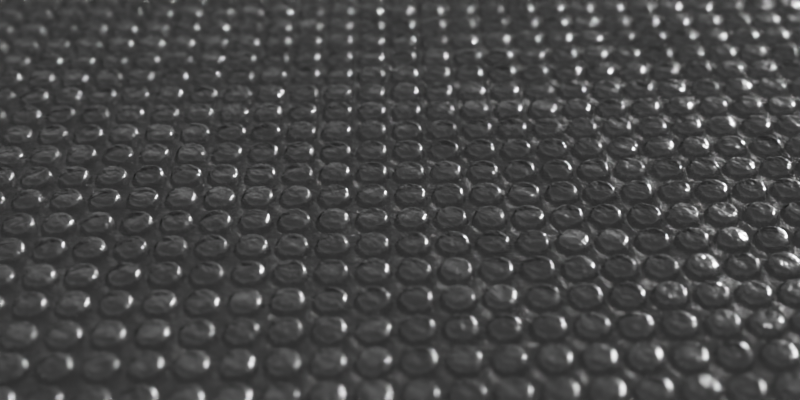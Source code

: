 # Source: bubble_wrap.blend  (saved by Blender 4.0.36; exported with 4.5.12 LTS)
import bpy
from mathutils import Matrix  # noqa: F401  (used for matrix-valued properties, if any)

bpy.ops.wm.read_factory_settings(use_empty=True)
scene = bpy.context.scene
scene.name = 'Scene'

# ---- collections
col_surface_floors = bpy.data.collections.new('Surface/floors'); scene.collection.children.link(col_surface_floors)

# ---- materials (node trees are filled in below, after node groups)
mat_bubble_wrap_01 = bpy.data.materials.new('bubble_wrap_01')
mat_bubble_wrap_01.displacement_method = 'DISPLACEMENT'

# ---- node groups
ng_vector_detect_038 = bpy.data.node_groups.new('vector_detect.038', 'ShaderNodeTree')
_s = ng_vector_detect_038.interface.new_socket(name='Vector', in_out='OUTPUT', socket_type='NodeSocketVector')
_s = ng_vector_detect_038.interface.new_socket(name='IF', in_out='INPUT', socket_type='NodeSocketVector')
_s.hide_value = True
_s = ng_vector_detect_038.interface.new_socket(name='ELSE', in_out='INPUT', socket_type='NodeSocketVector')
_s.hide_value = True
_N = ng_vector_detect_038.nodes; _L = ng_vector_detect_038.links
n0 = _N.new('ShaderNodeVectorMath'); n0.name = 'Vector Math'; n0.location = (-301, 22)
n0.hide = True
n0.operation = 'LENGTH'
n1 = _N.new('ShaderNodeMath'); n1.name = 'Math'; n1.location = (-296, -14)
n1.hide = True
n1.operation = 'CEIL'
n2 = _N.new('NodeReroute'); n2.name = 'Reroute'; n2.location = (-345, 12)
n2.width = 16
n2.socket_idname = 'NodeSocketVector'
n3 = _N.new('NodeGroupInput'); n3.name = 'Group Input'; n3.location = (-619, 44)
n4 = _N.new('NodeGroupOutput'); n4.name = 'Group Output'; n4.location = (-103, 31)
n5 = _N.new('ShaderNodeMix'); n5.name = 'Mix'; n5.location = (-292, -51)
n5.hide = True
n5.data_type = 'RGBA'
_L.new(n0.outputs[1], n1.inputs[0])
_L.new(n1.outputs[0], n5.inputs[0])
_L.new(n2.outputs[0], n0.inputs[0])
_L.new(n2.outputs[0], n5.inputs[7])
_L.new(n3.outputs[1], n5.inputs[6])
_L.new(n5.outputs[2], n4.inputs[0])
_L.new(n3.outputs[0], n2.inputs[0])
n4.is_active_output = True
ng_normal_bake_107 = bpy.data.node_groups.new('normal_bake.107', 'ShaderNodeTree')
_s = ng_normal_bake_107.interface.new_socket(name='Vector', in_out='OUTPUT', socket_type='NodeSocketVector')
_s = ng_normal_bake_107.interface.new_socket(name='Color', in_out='INPUT', socket_type='NodeSocketVector')
_s.hide_value = True
_N = ng_normal_bake_107.nodes; _L = ng_normal_bake_107.links
n0 = _N.new('ShaderNodeVectorMath'); n0.name = 'Vector Math.001'; n0.location = (-4, -55)
n0.operation = 'DOT_PRODUCT'
n1 = _N.new('ShaderNodeVectorMath'); n1.name = 'Vector Math.005'; n1.location = (-264, -55)
n1.operation = 'CROSS_PRODUCT'
n2 = _N.new('NodeReroute'); n2.name = 'Reroute'; n2.location = (-85, 62)
n2.width = 16
n2.socket_idname = 'NodeSocketVector'
n3 = _N.new('ShaderNodeNewGeometry'); n3.name = 'Geometry'; n3.location = (-577, -273)
n4 = _N.new('ShaderNodeTangent'); n4.name = 'Tangent'; n4.location = (-579, 25)
n4.width = 232
n4.direction_type = 'UV_MAP'
n5 = _N.new('NodeGroupInput'); n5.name = 'Group Input'; n5.location = (-552, 105)
n6 = _N.new('ShaderNodeMath'); n6.name = 'Math'; n6.location = (174, -29)
n6.operation = 'MULTIPLY'
n6.inputs[1].default_value = -1.0
n7 = _N.new('ShaderNodeCombineXYZ'); n7.name = 'Combine XYZ'; n7.location = (484, -31)
n8 = _N.new('ShaderNodeVectorMath'); n8.name = 'Vector Math.002'; n8.location = (-3, -240)
n8.operation = 'DOT_PRODUCT'
n9 = _N.new('ShaderNodeVectorMath'); n9.name = 'Vector Math.004'; n9.location = (670, -109)
n9.hide = True
n9.inputs[1].default_value = (0.5, 0.5, 0.5)
n10 = _N.new('ShaderNodeVectorMath'); n10.name = 'Vector Math.003'; n10.location = (670, -74)
n10.hide = True
n10.operation = 'SCALE'
n10.inputs[3].default_value = 0.5
n11 = _N.new('ShaderNodeVectorMath'); n11.name = 'Vector Math'; n11.location = (-2, 101)
n11.operation = 'DOT_PRODUCT'
n12 = _N.new('NodeGroupOutput'); n12.name = 'Group Output'; n12.location = (878, -85)
_L.new(n11.outputs[1], n7.inputs[0])
_L.new(n6.outputs[0], n7.inputs[1])
_L.new(n8.outputs[1], n7.inputs[2])
_L.new(n2.outputs[0], n11.inputs[0])
_L.new(n2.outputs[0], n0.inputs[0])
_L.new(n2.outputs[0], n8.inputs[0])
_L.new(n4.outputs[0], n1.inputs[0])
_L.new(n3.outputs[1], n1.inputs[1])
_L.new(n4.outputs[0], n11.inputs[1])
_L.new(n1.outputs[0], n0.inputs[1])
_L.new(n3.outputs[1], n8.inputs[1])
_L.new(n5.outputs[0], n2.inputs[0])
_L.new(n7.outputs[0], n10.inputs[0])
_L.new(n9.outputs[0], n12.inputs[0])
_L.new(n10.outputs[0], n9.inputs[0])
_L.new(n0.outputs[1], n6.inputs[0])
n12.is_active_output = True
ng_bubble_wrap = bpy.data.node_groups.new('bubble_wrap', 'ShaderNodeTree')
_s = ng_bubble_wrap.interface.new_socket(name='BSDF', in_out='OUTPUT', socket_type='NodeSocketShader')
_s = ng_bubble_wrap.interface.new_socket(name='Displacement', in_out='OUTPUT', socket_type='NodeSocketVector')
_s = ng_bubble_wrap.interface.new_socket(name='Color Bake', in_out='OUTPUT', socket_type='NodeSocketColor')
_s.default_value = (0.3388, 0.3388, 0.3388, 1.0)
_s = ng_bubble_wrap.interface.new_socket(name='Roughness Bake', in_out='OUTPUT', socket_type='NodeSocketFloat')
_s.subtype = 'FACTOR'
_s.default_value = 0.1909
_s.min_value = 0.0
_s.max_value = 1.0
_s = ng_bubble_wrap.interface.new_socket(name='Displacement Bake', in_out='OUTPUT', socket_type='NodeSocketFloat')
_s = ng_bubble_wrap.interface.new_socket(name='Alpha Bake', in_out='OUTPUT', socket_type='NodeSocketColor')
_s.default_value = (0.0, 0.0, 0.0, 0.0)
_s = ng_bubble_wrap.interface.new_socket(name='Normal Bake', in_out='OUTPUT', socket_type='NodeSocketVector')
_s = ng_bubble_wrap.interface.new_socket(name='--BUBBLES--', in_out='INPUT', socket_type='NodeSocketFloat')
_s.subtype = 'FACTOR'
_s.hide_value = True
_s = ng_bubble_wrap.interface.new_socket(name='Base Color', in_out='INPUT', socket_type='NodeSocketColor')
_s.default_value = (0.3388, 0.3388, 0.3388, 1.0)
_s = ng_bubble_wrap.interface.new_socket(name='Roughness', in_out='INPUT', socket_type='NodeSocketFloat')
_s.subtype = 'FACTOR'
_s.default_value = 0.1909
_s.min_value = 0.0
_s.max_value = 1.0
_s = ng_bubble_wrap.interface.new_socket(name='Bubble Size', in_out='INPUT', socket_type='NodeSocketFloat')
_s.subtype = 'FACTOR'
_s.default_value = 1.0
_s.min_value = 0.0
_s.max_value = 1.0
_s = ng_bubble_wrap.interface.new_socket(name='Bubble Profile', in_out='INPUT', socket_type='NodeSocketFloat')
_s.subtype = 'FACTOR'
_s.default_value = 1.0
_s.min_value = 0.0
_s.max_value = 1.0
_s = ng_bubble_wrap.interface.new_socket(name='--TRANSMISSION--', in_out='INPUT', socket_type='NodeSocketFloat')
_s.subtype = 'FACTOR'
_s.hide_value = True
_s = ng_bubble_wrap.interface.new_socket(name='Transmission', in_out='INPUT', socket_type='NodeSocketFloat')
_s.subtype = 'FACTOR'
_s.default_value = 0.5
_s.min_value = 0.0
_s.max_value = 1.0
_s = ng_bubble_wrap.interface.new_socket(name='Transmission Roughness', in_out='INPUT', socket_type='NodeSocketFloat')
_s.subtype = 'FACTOR'
_s.default_value = 0.3
_s.min_value = 0.0
_s.max_value = 1.0
_s = ng_bubble_wrap.interface.new_socket(name='Transparency', in_out='INPUT', socket_type='NodeSocketFloat')
_s.subtype = 'FACTOR'
_s.min_value = 0.0
_s.max_value = 1.0
_s = ng_bubble_wrap.interface.new_socket(name='--OTHERS--', in_out='INPUT', socket_type='NodeSocketFloat')
_s.hide_value = True
_s = ng_bubble_wrap.interface.new_socket(name='Scale', in_out='INPUT', socket_type='NodeSocketFloat')
_s.default_value = 1.0
_s.min_value = -1e+04
_s.max_value = 1e+04
_s = ng_bubble_wrap.interface.new_socket(name='Seed', in_out='INPUT', socket_type='NodeSocketFloat')
_s.min_value = 0.0
_s.max_value = 1000.0
_s = ng_bubble_wrap.interface.new_socket(name='Displacement', in_out='INPUT', socket_type='NodeSocketFloat')
_s.default_value = 1.0
_s.min_value = 0.0
_s.max_value = 1e+04
_s = ng_bubble_wrap.interface.new_socket(name='Bump', in_out='INPUT', socket_type='NodeSocketFloat')
_s.default_value = 1.0
_s.min_value = 0.0
_s.max_value = 1e+04
_s = ng_bubble_wrap.interface.new_socket(name='Vector', in_out='INPUT', socket_type='NodeSocketVector')
_s.hide_value = True
_N = ng_bubble_wrap.nodes; _L = ng_bubble_wrap.links
n0 = _N.new('ShaderNodeVectorRotate'); n0.name = 'Vector Rotate'; n0.location = (-1060, 398)
n0.inputs[3].default_value = 0.7854
n1 = _N.new('ShaderNodeVectorMath'); n1.name = 'Vector Math.001'; n1.location = (-713, 350)
n1.operation = 'FRACTION'
n2 = _N.new('ShaderNodeVectorMath'); n2.name = 'Vector Math.002'; n2.location = (-713, 232)
n2.hide = True
n2.operation = 'MULTIPLY'
n2.inputs[1].default_value = (2.0, 2.0, 0.0)
n3 = _N.new('ShaderNodeVectorMath'); n3.name = 'Vector Math.003'; n3.location = (-715, 190)
n3.hide = True
n3.operation = 'SUBTRACT'
n3.inputs[1].default_value = (1.0, 1.0, 0.0)
n4 = _N.new('ShaderNodeVectorMath'); n4.name = 'Vector Math'; n4.location = (-881, 392)
n4.operation = 'SCALE'
n4.inputs[3].default_value = 30.0
n5 = _N.new('ShaderNodeVectorMath'); n5.name = 'Vector Math.004'; n5.location = (-717, 147)
n5.operation = 'LENGTH'
n6 = _N.new('ShaderNodeTexVoronoi'); n6.name = 'Voronoi Texture'; n6.location = (-367, -293)
n6.voronoi_dimensions = '4D'
n6.inputs[2].default_value = 95.1
n7 = _N.new('NodeReroute'); n7.name = 'Reroute.001'; n7.location = (-1298, 39)
n7.width = 16
n7.socket_idname = 'NodeSocketVector'
n8 = _N.new('NodeReroute'); n8.name = 'Reroute.002'; n8.location = (-718, -172)
n8.width = 16
n8.socket_idname = 'NodeSocketVector'
n9 = _N.new('NodeReroute'); n9.name = 'Reroute'; n9.location = (-1195, 279)
n9.width = 16
n9.socket_idname = 'NodeSocketVector'
n10 = _N.new('ShaderNodeMath'); n10.name = 'Math'; n10.location = (-196, -336)
n10.operation = 'POWER'
n10.inputs[1].default_value = 0.85
n11 = _N.new('ShaderNodeMath'); n11.name = 'Math.002'; n11.location = (-7, -354)
n11.operation = 'MULTIPLY'
n11.inputs[1].default_value = -0.05
n12 = _N.new('ShaderNodeGroup'); n12.name = 'Group'; n12.location = (-1746, 78)
n12.node_tree = ng_vector_detect_038
n13 = _N.new('ShaderNodeUVMap'); n13.name = 'UV Map'; n13.location = (-1750, -62)
n13.hide = True
n14 = _N.new('ShaderNodeVectorMath'); n14.name = 'Vector Math.005'; n14.location = (-1531, 7)
n14.operation = 'SCALE'
n15 = _N.new('ShaderNodeMath'); n15.name = 'Math.008'; n15.location = (526, -418)
n15.inputs[1].default_value = -0.09
n16 = _N.new('ShaderNodeMapRange'); n16.name = 'Map Range'; n16.location = (-423, 344)
n16.inputs[2].default_value = 0.9
n17 = _N.new('ShaderNodeMath'); n17.name = 'Math.004'; n17.location = (-264, 347)
n17.operation = 'MULTIPLY'
n18 = _N.new('ShaderNodeMix'); n18.name = 'Mix'; n18.location = (-94, 304)
n18.hide = True
n18.data_type = 'RGBA'
n18.blend_type = 'SOFT_LIGHT'
n18.inputs[0].default_value = 1.0
n18.inputs[7].default_value = (0.0, 0.0, 0.0, 1.0)
n19 = _N.new('ShaderNodeInvert'); n19.name = 'Invert'; n19.location = (113, 289)
n20 = _N.new('ShaderNodeMapRange'); n20.name = 'Map Range.001'; n20.location = (116, 179)
n20.hide = True
n20.inputs[3].default_value = 0.99
n20.inputs[4].default_value = 0.0
n21 = _N.new('ShaderNodeMix'); n21.name = 'Mix.004'; n21.location = (280, 285)
n21.data_type = 'RGBA'
n21.blend_type = 'BURN'
n21.inputs[7].default_value = (0.0, 0.0, 0.0, 1.0)
n22 = _N.new('NodeReroute'); n22.name = 'Reroute.003'; n22.location = (772, 172)
n22.width = 16
n23 = _N.new('ShaderNodeMath'); n23.name = 'Math.011'; n23.location = (719, -551)
n23.operation = 'DIVIDE'
n23.inputs[0].default_value = 1.0
n24 = _N.new('NodeGroupInput'); n24.name = 'Group Input'; n24.location = (-2052, -46)
n25 = _N.new('NodeGroupInput'); n25.name = 'Group Input.001'; n25.location = (-832, -254)
n26 = _N.new('NodeGroupOutput'); n26.name = 'Group Output'; n26.location = (2726, 58)
n27 = _N.new('ShaderNodeMath'); n27.name = 'Math.005'; n27.location = (1080, 200)
n27.operation = 'MULTIPLY'
n28 = _N.new('NodeGroupInput'); n28.name = 'Group Input.004'; n28.location = (1080, 500)
n29 = _N.new('NodeGroupInput'); n29.name = 'Group Input.005'; n29.location = (1562, 115)
n30 = _N.new('NodeGroupInput'); n30.name = 'Group Input.003'; n30.location = (429, -613)
n31 = _N.new('ShaderNodeBsdfPrincipled'); n31.name = 'Principled BSDF'; n31.location = (1982, -20)
n31.distribution = 'GGX'
n31.subsurface_method = 'RANDOM_WALK_SKIN'
n31.inputs[3].default_value = 1.8
n31.inputs[27].default_value = (0.0, 0.0, 0.0, 1.0)
n31.inputs[28].default_value = 1.0
n32 = _N.new('ShaderNodeMix'); n32.name = 'Mix.003'; n32.location = (465, 207)
n32.data_type = 'RGBA'
n32.blend_type = 'SOFT_LIGHT'
n32.inputs[7].default_value = (1.0, 1.0, 1.0, 1.0)
n33 = _N.new('ShaderNodeMath'); n33.name = 'Math.012'; n33.location = (1422, -720)
n33.operation = 'MULTIPLY'
n34 = _N.new('ShaderNodeBump'); n34.name = 'Bump'; n34.location = (1582, -720)
n34.inputs[1].default_value = 0.02
n34.inputs[2].default_value = 1.0
n35 = _N.new('ShaderNodeMath'); n35.name = 'Math.010'; n35.location = (1022, -540)
n35.operation = 'MULTIPLY'
n36 = _N.new('ShaderNodeFresnel'); n36.name = 'Fresnel'; n36.location = (1460, -300)
n36.inputs[0].default_value = 1.45
n37 = _N.new('NodeReroute'); n37.name = 'Reroute.004'; n37.location = (1100, -280)
n37.width = 16
n38 = _N.new('ShaderNodeMath'); n38.name = 'Math.001'; n38.location = (1022, -500)
n38.hide = True
n39 = _N.new('ShaderNodeVectorMath'); n39.name = 'Vector Math.006'; n39.location = (1160, -540)
n39.hide = True
n39.operation = 'SCALE'
n39.inputs[3].default_value = 2.0
n40 = _N.new('ShaderNodeMix'); n40.name = 'Mix.002'; n40.location = (1420, -440)
n40.data_type = 'RGBA'
n40.clamp_result = True
n41 = _N.new('NodeGroupInput'); n41.name = 'Group Input.007'; n41.location = (1160, -420)
n42 = _N.new('ShaderNodeMix'); n42.name = 'Mix.005'; n42.location = (1640, -440)
n42.data_type = 'RGBA'
n42.inputs[7].default_value = (1.0, 1.0, 1.0, 1.0)
n43 = _N.new('ShaderNodeGroup'); n43.name = 'Group.001'; n43.location = (2362, -80)
n43.node_tree = ng_normal_bake_107
n44 = _N.new('NodeGroupInput'); n44.name = 'Group Input.006'; n44.location = (1660, -320)
n45 = _N.new('ShaderNodeMix'); n45.name = 'Mix.001'; n45.location = (1160, -500)
n45.hide = True
n45.data_type = 'RGBA'
n45.inputs[6].default_value = (0.6, 0.6, 0.6, 1.0)
n45.inputs[7].default_value = (0.65, 0.65, 0.65, 1.0)
n46 = _N.new('NodeGroupInput'); n46.name = 'Group Input.002'; n46.location = (-110, 198)
n46.hide = True
n47 = _N.new('ShaderNodeMath'); n47.name = 'Math.009'; n47.location = (295, -205)
n48 = _N.new('ShaderNodeMath'); n48.name = 'Math.003'; n48.location = (30, -96)
n48.operation = 'MULTIPLY'
n48.inputs[1].default_value = 2.93
n49 = _N.new('ShaderNodeMath'); n49.name = 'Math.006'; n49.location = (-194, -68)
n49.operation = 'SUBTRACT'
n50 = _N.new('ShaderNodeTexNoise'); n50.name = 'Noise Texture'; n50.location = (-386, -24)
n50.noise_dimensions = '4D'
n50.inputs[2].default_value = 10.0
n50.inputs[3].default_value = 5.0
n50.inputs[4].default_value = 0.5583
n51 = _N.new('NodeReroute'); n51.name = 'Reroute.005'; n51.location = (1977, 216)
n51.width = 16
n51.socket_idname = 'NodeSocketFloat'
n52 = _N.new('ShaderNodeMath'); n52.name = 'Math.013'; n52.location = (1429, 329)
n52.operation = 'MULTIPLY'
n53 = _N.new('ShaderNodeDisplacement'); n53.name = 'Displacement'; n53.location = (2306, 308)
n53.inputs[2].default_value = 1.0
n54 = _N.new('ShaderNodeMath'); n54.name = 'Math.014'; n54.location = (1604, 333)
n54.operation = 'MULTIPLY'
n54.inputs[1].default_value = 0.02
n55 = _N.new('ShaderNodeMath'); n55.name = 'Math.015'; n55.location = (1778, 334)
_L.new(n53.outputs[0], n26.inputs[1])
_L.new(n31.outputs[0], n26.inputs[0])
_L.new(n14.outputs[0], n7.inputs[0])
_L.new(n4.outputs[0], n1.inputs[0])
_L.new(n0.outputs[0], n4.inputs[0])
_L.new(n1.outputs[0], n2.inputs[0])
_L.new(n2.outputs[0], n3.inputs[0])
_L.new(n3.outputs[0], n5.inputs[0])
_L.new(n5.outputs[1], n16.inputs[0])
_L.new(n10.outputs[0], n11.inputs[0])
_L.new(n8.outputs[0], n50.inputs[0])
_L.new(n7.outputs[0], n9.inputs[0])
_L.new(n9.outputs[0], n0.inputs[0])
_L.new(n18.outputs[2], n19.inputs[1])
_L.new(n8.outputs[0], n6.inputs[0])
_L.new(n6.outputs[0], n10.inputs[0])
_L.new(n50.outputs[0], n49.inputs[0])
_L.new(n48.outputs[0], n47.inputs[0])
_L.new(n11.outputs[0], n47.inputs[1])
_L.new(n47.outputs[0], n15.inputs[0])
_L.new(n49.outputs[0], n48.inputs[0])
_L.new(n7.outputs[0], n8.inputs[0])
_L.new(n15.outputs[0], n38.inputs[1])
_L.new(n24.outputs[14], n12.inputs[0])
_L.new(n13.outputs[0], n12.inputs[1])
_L.new(n12.outputs[0], n14.inputs[0])
_L.new(n24.outputs[10], n14.inputs[3])
_L.new(n51.outputs[0], n53.inputs[0])
_L.new(n33.outputs[0], n34.inputs[3])
_L.new(n17.outputs[0], n18.inputs[6])
_L.new(n16.outputs[0], n17.inputs[0])
_L.new(n16.outputs[0], n17.inputs[1])
_L.new(n32.outputs[2], n22.inputs[0])
_L.new(n21.outputs[2], n32.inputs[6])
_L.new(n19.outputs[0], n21.inputs[6])
_L.new(n20.outputs[0], n21.inputs[0])
_L.new(n46.outputs[4], n32.inputs[0])
_L.new(n46.outputs[3], n20.inputs[0])
_L.new(n22.outputs[0], n27.inputs[0])
_L.new(n38.outputs[0], n35.inputs[0])
_L.new(n30.outputs[10], n23.inputs[1])
_L.new(n23.outputs[0], n35.inputs[1])
_L.new(n23.outputs[0], n27.inputs[1])
_L.new(n35.outputs[0], n33.inputs[0])
_L.new(n30.outputs[13], n33.inputs[1])
_L.new(n27.outputs[0], n52.inputs[0])
_L.new(n28.outputs[12], n52.inputs[1])
_L.new(n29.outputs[2], n31.inputs[2])
_L.new(n25.outputs[11], n50.inputs[1])
_L.new(n25.outputs[11], n6.inputs[1])
_L.new(n29.outputs[1], n31.inputs[0])
_L.new(n29.outputs[1], n26.inputs[2])
_L.new(n29.outputs[2], n26.inputs[3])
_L.new(n51.outputs[0], n26.inputs[4])
_L.new(n34.outputs[0], n43.inputs[0])
_L.new(n43.outputs[0], n26.inputs[6])
_L.new(n34.outputs[0], n31.inputs[5])
_L.new(n44.outputs[6], n31.inputs[18])
_L.new(n37.outputs[0], n45.inputs[0])
_L.new(n42.outputs[2], n31.inputs[4])
_L.new(n32.outputs[2], n37.inputs[0])
_L.new(n36.outputs[0], n42.inputs[0])
_L.new(n45.outputs[2], n40.inputs[7])
_L.new(n45.outputs[2], n39.inputs[0])
_L.new(n40.outputs[2], n42.inputs[6])
_L.new(n39.outputs[0], n40.inputs[6])
_L.new(n41.outputs[8], n40.inputs[0])
_L.new(n42.outputs[2], n26.inputs[5])
_L.new(n55.outputs[0], n51.inputs[0])
_L.new(n52.outputs[0], n54.inputs[0])
_L.new(n54.outputs[0], n55.inputs[0])
n26.is_active_output = True

# ---- material node trees
mat_bubble_wrap_01.use_nodes = True; mat_bubble_wrap_01.node_tree.nodes.clear()
_N = mat_bubble_wrap_01.node_tree.nodes; _L = mat_bubble_wrap_01.node_tree.links
n0 = _N.new('ShaderNodeOutputMaterial'); n0.name = 'Material Output'; n0.location = (371, -97)
n1 = _N.new('ShaderNodeGroup'); n1.name = 'Group'; n1.location = (112, -115)
n1.width = 194
n1.node_tree = ng_bubble_wrap
n1.inputs[0].default_value = 0.0
n1.inputs[1].default_value = (0.7843, 0.7843, 0.7843, 1.0)
n1.inputs[2].default_value = 0.2
n1.inputs[3].default_value = 1.0
n1.inputs[4].default_value = 1.0
n1.inputs[5].default_value = 0.0
n1.inputs[6].default_value = 0.95
n1.inputs[7].default_value = 0.2
n1.inputs[8].default_value = 1.0
n1.inputs[9].default_value = 0.0
n1.inputs[10].default_value = 1.0
n1.inputs[11].default_value = 0.0
n1.inputs[12].default_value = 1.0
n1.inputs[13].default_value = 1.0
n1.inputs[14].default_value = (0.0, 0.0, 0.0)
_L.new(n1.outputs[1], n0.inputs[2])
_L.new(n1.outputs[0], n0.inputs[0])
n0.is_active_output = True

# ---- world
world_world_surfaces = bpy.data.worlds.new('World_surfaces'); scene.world = world_world_surfaces
world_world_surfaces.use_nodes = True; world_world_surfaces.node_tree.nodes.clear()
_N = world_world_surfaces.node_tree.nodes; _L = world_world_surfaces.node_tree.links
n0 = _N.new('ShaderNodeOutputWorld'); n0.name = 'World Output'; n0.location = (519, 300)
n1 = _N.new('ShaderNodeLightPath'); n1.name = 'Light Path'; n1.location = (3, 50)
n2 = _N.new('ShaderNodeBackground'); n2.name = 'Background.001'; n2.location = (7, 175)
n2.inputs[0].default_value = (0.05088, 0.05088, 0.05088, 1.0)
n3 = _N.new('ShaderNodeMixShader'); n3.name = 'Mix Shader'; n3.location = (299, 275)
n4 = _N.new('ShaderNodeHueSaturation'); n4.name = 'Hue Saturation Value'; n4.location = (-208, 302)
n4.inputs[1].default_value = 0.0
n5 = _N.new('ShaderNodeBackground'); n5.name = 'Background'; n5.location = (-5, 296)
n5.inputs[1].default_value = 0.15
n6 = _N.new('ShaderNodeTexSky'); n6.name = 'Sky Texture'; n6.location = (-395, 301)
n6.sun_size = 0.1561
n6.sun_elevation = 0.1396
_L.new(n5.outputs[0], n3.inputs[1])
_L.new(n1.outputs[0], n3.inputs[0])
_L.new(n2.outputs[0], n3.inputs[2])
_L.new(n3.outputs[0], n0.inputs[0])
_L.new(n4.outputs[0], n5.inputs[0])
_L.new(n6.outputs[0], n4.inputs[4])
n0.is_active_output = True
world_world_surfaces.color = (0.05088, 0.05088, 0.05088)
world_world_surfaces.use_sun_shadow = False
world_world_surfaces.sun_shadow_jitter_overblur = 0.0

# ---- cameras
cam_camera_002 = bpy.data.cameras.new('Camera.002')
cam_camera_002.show_limits = True
cam_camera_002.dof.use_dof = True
cam_camera_002.dof.focus_distance = 1.95
cam_camera_002.dof.aperture_fstop = 1.0

# ---- lights
light_sun = bpy.data.lights.new('Sun', 'SUN')
light_sun.color = (1.0, 0.8455, 0.7932)
light_sun.transmission_factor = 0.0
light_sun.angle = 0.007435
light_sun.shadow_soft_size = 0.125

# ---- meshes
me_plane_008 = bpy.data.meshes.new('Plane.008')
me_plane_008.from_pydata([(-1.0, -1.0, 0.0), (1.0, -1.0, 0.0), (-1.0, 1.0, 0.0), (1.0, 1.0, 0.0), (-5.96e-08, -1.0, 0.0), (-5.96e-08, 1.0, 0.0)], [], [(4, 1, 3, 5), (0, 4, 5, 2)])
_uv = me_plane_008.uv_layers.new(name='UVMap')
_uv.uv.foreach_set('vector', [0.5, 0.0, 1.0, 0.0, 1.0, 1.0, 0.5, 1.0, 0.0, 0.0, 0.5, 0.0, 0.5, 1.0, 0.0, 1.0])
me_plane_008.materials.append(mat_bubble_wrap_01)
me_plane_008.update()
me_plane = bpy.data.meshes.new('Plane')
me_plane.from_pydata([(-3.486, -3.486, 0.0), (3.486, -3.486, 0.0), (-3.486, 3.486, 0.0), (3.486, 3.486, 0.0)], [], [(0, 1, 3, 2)])
_uv = me_plane.uv_layers.new(name='UVMap')
_uv.uv.foreach_set('vector', [0.0, 0.0, 1.0, 0.0, 1.0, 1.0, 0.0, 1.0])
me_plane.materials.append(None)
me_plane.update()

# ---- objects
ob_surface_plane = bpy.data.objects.new('Surface plane', me_plane_008)
ob_sun = bpy.data.objects.new('Sun', light_sun)
ob_shadows = bpy.data.objects.new('shadows', me_plane)
ob_surface_camera = bpy.data.objects.new('Surface Camera', cam_camera_002)

# ---- transforms, parenting, visibility, modifiers, constraints
ob_surface_plane.location = (0.0, 0.0, 0.0)
ob_surface_plane.cycles.use_adaptive_subdivision = True
_m = ob_surface_plane.modifiers.new('Subdivision', 'SUBSURF')
_m.subdivision_type = 'SIMPLE'
ob_sun.location = (-3.862, 8.128, 4.889)
ob_sun.rotation_euler = (0.4675, -1.038, -1.636)
ob_shadows.location = (-3.173, 7.116, 4.175)
ob_shadows.rotation_euler = (-0.07136, -1.173, -1.103)
ob_shadows.hide_select = True
ob_surface_camera.location = (1.275, -1.327, 1.202)
ob_surface_camera.rotation_euler = (0.9076, -2.045e-06, 0.761)
ob_surface_camera.hide_select = True

# ---- collection membership
col_surface_floors.objects.link(ob_surface_plane)
col_surface_floors.objects.link(ob_sun)
col_surface_floors.objects.link(ob_shadows)
col_surface_floors.objects.link(ob_surface_camera)

# ---- scene / render settings (as saved in the file)
scene.camera = ob_surface_camera
scene.frame_start = 1; scene.frame_end = 100; scene.frame_set(62)
scene.render.engine = 'CYCLES'
scene.render.resolution_x = 1200
scene.render.resolution_y = 600
scene.render.use_simplify = True
scene.cycles.feature_set = 'EXPERIMENTAL'
scene.cycles.samples = 540
scene.cycles.sampling_pattern = 'TABULATED_SOBOL'
scene.cycles.use_light_tree = False
scene.cycles.preview_dicing_rate = 1.0
scene.eevee.use_taa_reprojection = False
scene.eevee.use_gtao = True
scene.eevee.use_raytracing = True
scene.view_settings.view_transform = 'Filmic'
bpy.context.view_layer.update()

